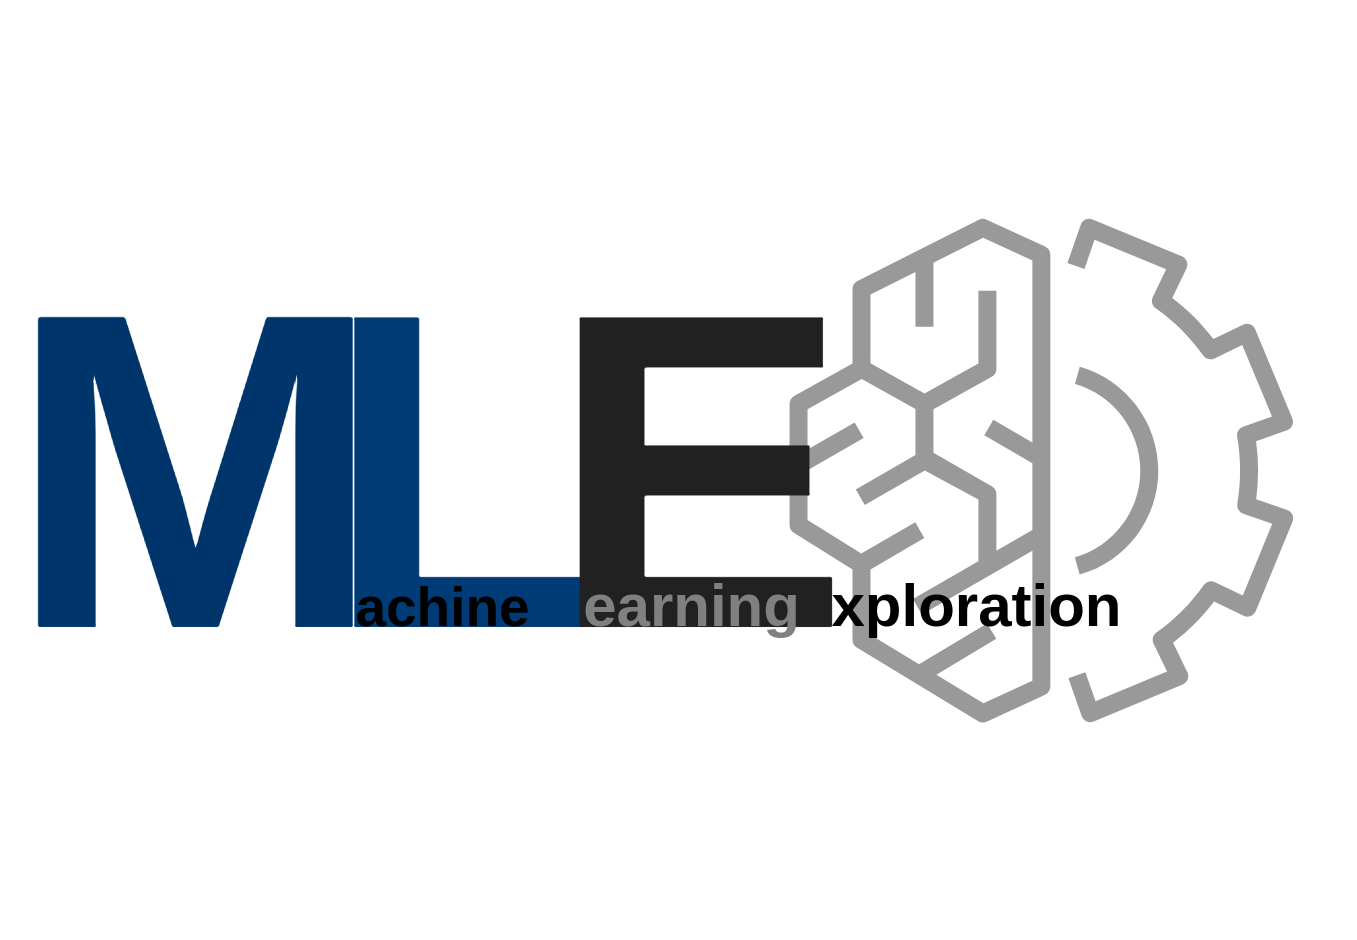

The diagram above was exported from draw.io. Its source (the exported page's mxGraphModel, read from the mxfile embedded in the PNG):
<mxGraphModel dx="4105" dy="2320" grid="1" gridSize="10" guides="1" tooltips="1" connect="1" arrows="1" fold="1" page="1" pageScale="1" pageWidth="1600" pageHeight="1200" background="none" math="0" shadow="0">
  <root>
    <mxCell id="0" />
    <mxCell id="1" parent="0" />
    <mxCell id="MzxreER2f7vyfgnsPAhz-15" value="" style="sketch=0;points=[[0,0,0],[0.25,0,0],[0.5,0,0],[0.75,0,0],[1,0,0],[0,1,0],[0.25,1,0],[0.5,1,0],[0.75,1,0],[1,1,0],[0,0.25,0],[0,0.5,0],[0,0.75,0],[1,0.25,0],[1,0.5,0],[1,0.75,0]];outlineConnect=0;fontColor=none;gradientColor=none;gradientDirection=north;fillColor=none;strokeColor=none;dashed=0;verticalLabelPosition=bottom;verticalAlign=middle;align=center;html=1;fontSize=12;fontStyle=1;aspect=fixed;shape=mxgraph.aws4.resourceIcon;resIcon=mxgraph.aws4.machine_learning;labelBackgroundColor=none;labelBorderColor=none;fontFamily=Helvetica;noLabel=1;opacity=40;textOpacity=10;shadow=0;horizontal=1;spacing=0;resizeHeight=1;resizeWidth=1;autosize=1;" parent="1" vertex="1">
      <mxGeometry x="880" y="290" width="630" height="630" as="geometry" />
    </mxCell>
    <mxCell id="MzxreER2f7vyfgnsPAhz-8" value="&lt;p&gt;&lt;font size=&quot;1&quot;&gt;&lt;span style=&quot;line-height: 1 ; font-size: 450px&quot;&gt;M&lt;/span&gt;&lt;/font&gt;&lt;/p&gt;" style="text;html=1;align=center;verticalAlign=middle;resizable=0;points=[];autosize=1;strokeColor=none;fillColor=none;fontSize=200;fontColor=#00356B;labelBackgroundColor=none;labelBorderColor=none;spacingTop=0;fontStyle=1;fontFamily=Helvetica;shadow=0;glass=0;horizontal=1;spacing=0;resizeHeight=1;resizeWidth=1;" parent="1" vertex="1">
      <mxGeometry x="154" y="155.00338028169017" width="390" height="900" as="geometry" />
    </mxCell>
    <mxCell id="MzxreER2f7vyfgnsPAhz-7" value="&lt;p&gt;&lt;font style=&quot;font-size: 450px&quot;&gt;L&lt;/font&gt;&lt;/p&gt;" style="text;html=1;align=center;verticalAlign=middle;resizable=0;points=[];autosize=1;strokeColor=none;fillColor=none;fontSize=200;fontColor=#003B75;labelBackgroundColor=none;labelBorderColor=none;spacingTop=0;fontStyle=1;fontFamily=Helvetica;shadow=0;horizontal=1;spacing=0;resizeHeight=1;resizeWidth=1;" parent="1" vertex="1">
      <mxGeometry x="470" y="240" width="290" height="730" as="geometry" />
    </mxCell>
    <mxCell id="MzxreER2f7vyfgnsPAhz-20" value="&lt;p&gt;&lt;font style=&quot;font-size: 60px&quot;&gt;xploration&lt;/font&gt;&lt;/p&gt;" style="text;html=1;align=center;verticalAlign=middle;resizable=0;points=[];autosize=1;strokeColor=none;fillColor=none;fontSize=200;fontColor=default;labelBackgroundColor=none;labelBorderColor=none;spacingTop=0;fontStyle=1;fontFamily=Helvetica;shadow=0;glass=0;horizontal=1;spacing=0;resizeHeight=1;resizeWidth=1;" parent="1" vertex="1">
      <mxGeometry x="975" y="346" width="310" height="690" as="geometry" />
    </mxCell>
    <mxCell id="MzxreER2f7vyfgnsPAhz-11" value="&lt;p&gt;&lt;font color=&quot;#212121&quot; style=&quot;font-size: 450px&quot;&gt;E&lt;/font&gt;&lt;/p&gt;" style="text;html=1;align=center;verticalAlign=middle;resizable=0;points=[];autosize=1;strokeColor=none;fillColor=none;fontSize=200;fontColor=#0000CC;labelBackgroundColor=none;labelBorderColor=none;spacingTop=0;fontStyle=1;fontFamily=Helvetica;shadow=0;horizontal=1;spacing=0;resizeHeight=1;resizeWidth=1;" parent="1" vertex="1">
      <mxGeometry x="693" y="240" width="320" height="730" as="geometry" />
    </mxCell>
    <mxCell id="MzxreER2f7vyfgnsPAhz-19" value="&lt;p&gt;&lt;font color=&quot;#808080&quot; style=&quot;font-size: 60px&quot;&gt;earning&lt;/font&gt;&lt;/p&gt;" style="text;html=1;align=center;verticalAlign=middle;resizable=0;points=[];autosize=1;strokeColor=none;fillColor=none;fontSize=200;fontColor=default;labelBackgroundColor=none;labelBorderColor=none;spacingTop=0;fontStyle=1;fontFamily=Helvetica;shadow=0;glass=0;horizontal=1;spacing=0;resizeHeight=1;resizeWidth=1;" parent="1" vertex="1">
      <mxGeometry x="730" y="346" width="230" height="690" as="geometry" />
    </mxCell>
    <mxCell id="MzxreER2f7vyfgnsPAhz-18" value="&lt;p&gt;&lt;font style=&quot;font-size: 55px&quot;&gt;achine&lt;/font&gt;&lt;/p&gt;" style="text;html=1;align=center;verticalAlign=middle;resizable=0;points=[];autosize=1;strokeColor=none;fillColor=none;fontSize=200;fontColor=default;labelBackgroundColor=none;labelBorderColor=none;spacingTop=0;fontStyle=1;fontFamily=Helvetica;shadow=0;glass=0;horizontal=1;spacing=0;resizeHeight=1;resizeWidth=1;" parent="1" vertex="1">
      <mxGeometry x="501" y="341" width="190" height="700" as="geometry" />
    </mxCell>
  </root>
</mxGraphModel>